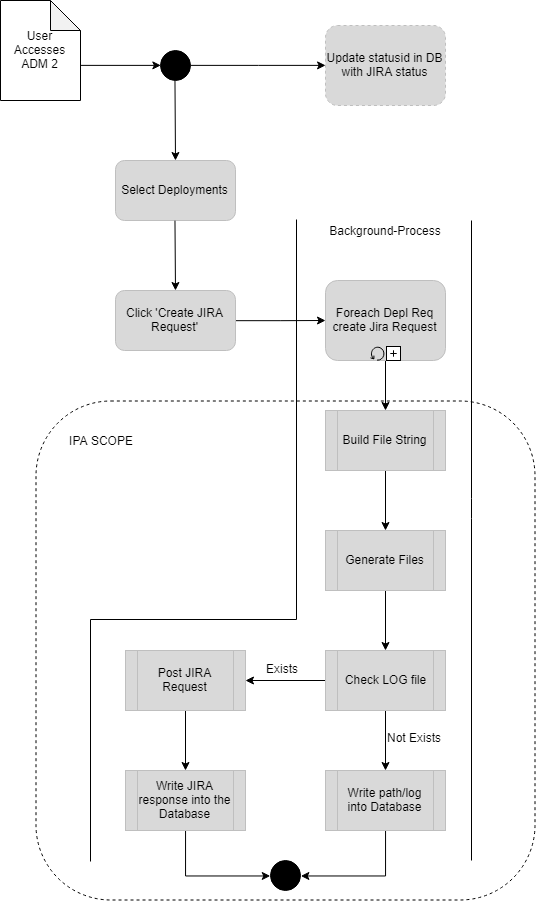

The diagram above was exported from draw.io. Its source (the exported page's mxGraphModel, read from the mxfile embedded in the PNG):
<mxGraphModel dx="1922" dy="961" grid="0" gridSize="10" guides="1" tooltips="1" connect="1" arrows="1" fold="1" page="1" pageScale="1" pageWidth="850" pageHeight="1100" math="0" shadow="0">
  <root>
    <mxCell id="0" />
    <mxCell id="1" parent="0" />
    <mxCell id="ioZtkuYp-9QTeEadfNV5-50" value="" style="whiteSpace=wrap;html=1;aspect=fixed;dashed=1;fillColor=none;rounded=1;" vertex="1" parent="1">
      <mxGeometry x="75.5" y="440.5" width="499" height="499" as="geometry" />
    </mxCell>
    <mxCell id="ioZtkuYp-9QTeEadfNV5-1" value="User Accesses ADM 2" style="shape=note;whiteSpace=wrap;html=1;backgroundOutline=1;darkOpacity=0.05;" vertex="1" parent="1">
      <mxGeometry x="40" y="40" width="80" height="100" as="geometry" />
    </mxCell>
    <mxCell id="ioZtkuYp-9QTeEadfNV5-40" value="" style="edgeStyle=orthogonalEdgeStyle;rounded=0;orthogonalLoop=1;jettySize=auto;html=1;entryX=0;entryY=0.5;entryDx=0;entryDy=0;" edge="1" parent="1" source="ioZtkuYp-9QTeEadfNV5-2" target="ioZtkuYp-9QTeEadfNV5-36">
      <mxGeometry relative="1" as="geometry">
        <mxPoint x="310" y="105" as="targetPoint" />
      </mxGeometry>
    </mxCell>
    <mxCell id="ioZtkuYp-9QTeEadfNV5-2" value="" style="ellipse;whiteSpace=wrap;html=1;aspect=fixed;fillColor=#000000;" vertex="1" parent="1">
      <mxGeometry x="200" y="90" width="30" height="30" as="geometry" />
    </mxCell>
    <mxCell id="ioZtkuYp-9QTeEadfNV5-3" value="" style="endArrow=classic;html=1;exitX=0;exitY=0;exitDx=80;exitDy=65;exitPerimeter=0;entryX=0;entryY=0.5;entryDx=0;entryDy=0;" edge="1" parent="1" source="ioZtkuYp-9QTeEadfNV5-1" target="ioZtkuYp-9QTeEadfNV5-2">
      <mxGeometry width="50" height="50" relative="1" as="geometry">
        <mxPoint x="40" y="210" as="sourcePoint" />
        <mxPoint x="90" y="160" as="targetPoint" />
      </mxGeometry>
    </mxCell>
    <mxCell id="ioZtkuYp-9QTeEadfNV5-4" value="" style="endArrow=classic;html=1;exitX=0.5;exitY=1;exitDx=0;exitDy=0;" edge="1" parent="1" source="ioZtkuYp-9QTeEadfNV5-2">
      <mxGeometry width="50" height="50" relative="1" as="geometry">
        <mxPoint x="40" y="210" as="sourcePoint" />
        <mxPoint x="215" y="200" as="targetPoint" />
      </mxGeometry>
    </mxCell>
    <mxCell id="ioZtkuYp-9QTeEadfNV5-5" value="Select Deployments" style="rounded=1;whiteSpace=wrap;html=1;fillColor=#d9d9d9;strokeColor=#bfbfbf;" vertex="1" parent="1">
      <mxGeometry x="155" y="200" width="120" height="60" as="geometry" />
    </mxCell>
    <mxCell id="ioZtkuYp-9QTeEadfNV5-6" value="" style="endArrow=classic;html=1;exitX=0.5;exitY=1;exitDx=0;exitDy=0;" edge="1" parent="1" source="ioZtkuYp-9QTeEadfNV5-5">
      <mxGeometry width="50" height="50" relative="1" as="geometry">
        <mxPoint x="190" y="310" as="sourcePoint" />
        <mxPoint x="215" y="330" as="targetPoint" />
      </mxGeometry>
    </mxCell>
    <mxCell id="ioZtkuYp-9QTeEadfNV5-8" style="edgeStyle=orthogonalEdgeStyle;rounded=0;orthogonalLoop=1;jettySize=auto;html=1;exitX=1;exitY=0.5;exitDx=0;exitDy=0;entryX=0;entryY=0.5;entryDx=0;entryDy=0;" edge="1" parent="1" source="ioZtkuYp-9QTeEadfNV5-7">
      <mxGeometry relative="1" as="geometry">
        <mxPoint x="365" y="360" as="targetPoint" />
        <mxPoint x="215" y="416" as="sourcePoint" />
      </mxGeometry>
    </mxCell>
    <mxCell id="ioZtkuYp-9QTeEadfNV5-7" value="Click 'Create JIRA Request'" style="rounded=1;whiteSpace=wrap;html=1;fillColor=#d9d9d9;strokeColor=#bfbfbf;" vertex="1" parent="1">
      <mxGeometry x="155" y="330" width="120" height="60" as="geometry" />
    </mxCell>
    <mxCell id="ioZtkuYp-9QTeEadfNV5-11" value="" style="edgeStyle=orthogonalEdgeStyle;rounded=0;orthogonalLoop=1;jettySize=auto;html=1;" edge="1" parent="1" target="ioZtkuYp-9QTeEadfNV5-10">
      <mxGeometry relative="1" as="geometry">
        <mxPoint x="425" y="390" as="sourcePoint" />
      </mxGeometry>
    </mxCell>
    <mxCell id="ioZtkuYp-9QTeEadfNV5-13" value="" style="edgeStyle=orthogonalEdgeStyle;rounded=0;orthogonalLoop=1;jettySize=auto;html=1;" edge="1" parent="1" source="ioZtkuYp-9QTeEadfNV5-10" target="ioZtkuYp-9QTeEadfNV5-12">
      <mxGeometry relative="1" as="geometry" />
    </mxCell>
    <mxCell id="ioZtkuYp-9QTeEadfNV5-10" value="Build File String" style="shape=process;whiteSpace=wrap;html=1;backgroundOutline=1;fillColor=#d9d9d9;strokeColor=#bfbfbf;" vertex="1" parent="1">
      <mxGeometry x="365" y="450" width="120" height="60" as="geometry" />
    </mxCell>
    <mxCell id="ioZtkuYp-9QTeEadfNV5-18" value="" style="edgeStyle=orthogonalEdgeStyle;rounded=0;orthogonalLoop=1;jettySize=auto;html=1;" edge="1" parent="1" source="ioZtkuYp-9QTeEadfNV5-12" target="ioZtkuYp-9QTeEadfNV5-17">
      <mxGeometry relative="1" as="geometry" />
    </mxCell>
    <mxCell id="ioZtkuYp-9QTeEadfNV5-12" value="Generate Files" style="shape=process;whiteSpace=wrap;html=1;backgroundOutline=1;fillColor=#d9d9d9;strokeColor=#bfbfbf;" vertex="1" parent="1">
      <mxGeometry x="365" y="570" width="120" height="60" as="geometry" />
    </mxCell>
    <mxCell id="ioZtkuYp-9QTeEadfNV5-14" value="Foreach Depl Req create Jira Request" style="html=1;whiteSpace=wrap;rounded=1;fillColor=#d9d9d9;strokeColor=#bfbfbf;" vertex="1" parent="1">
      <mxGeometry x="365" y="320" width="120" height="80" as="geometry" />
    </mxCell>
    <mxCell id="ioZtkuYp-9QTeEadfNV5-15" value="" style="html=1;shape=mxgraph.bpmn.loop;outlineConnect=0;" vertex="1" parent="ioZtkuYp-9QTeEadfNV5-14">
      <mxGeometry x="0.5" y="1" width="14" height="14" relative="1" as="geometry">
        <mxPoint x="-15" y="-14" as="offset" />
      </mxGeometry>
    </mxCell>
    <mxCell id="ioZtkuYp-9QTeEadfNV5-16" value="" style="html=1;shape=plus;" vertex="1" parent="ioZtkuYp-9QTeEadfNV5-14">
      <mxGeometry x="0.5" y="1" width="14" height="14" relative="1" as="geometry">
        <mxPoint x="1" y="-14" as="offset" />
      </mxGeometry>
    </mxCell>
    <mxCell id="ioZtkuYp-9QTeEadfNV5-31" value="" style="edgeStyle=orthogonalEdgeStyle;rounded=0;orthogonalLoop=1;jettySize=auto;html=1;" edge="1" parent="1" source="ioZtkuYp-9QTeEadfNV5-17" target="ioZtkuYp-9QTeEadfNV5-23">
      <mxGeometry relative="1" as="geometry" />
    </mxCell>
    <mxCell id="ioZtkuYp-9QTeEadfNV5-34" value="" style="edgeStyle=orthogonalEdgeStyle;rounded=0;orthogonalLoop=1;jettySize=auto;html=1;" edge="1" parent="1" source="ioZtkuYp-9QTeEadfNV5-17" target="ioZtkuYp-9QTeEadfNV5-33">
      <mxGeometry relative="1" as="geometry" />
    </mxCell>
    <mxCell id="ioZtkuYp-9QTeEadfNV5-17" value="Check LOG file" style="shape=process;whiteSpace=wrap;html=1;backgroundOutline=1;fillColor=#d9d9d9;strokeColor=#bfbfbf;" vertex="1" parent="1">
      <mxGeometry x="365" y="690" width="120" height="60" as="geometry" />
    </mxCell>
    <mxCell id="ioZtkuYp-9QTeEadfNV5-42" value="" style="edgeStyle=orthogonalEdgeStyle;rounded=0;orthogonalLoop=1;jettySize=auto;html=1;" edge="1" parent="1" source="ioZtkuYp-9QTeEadfNV5-33" target="ioZtkuYp-9QTeEadfNV5-41">
      <mxGeometry relative="1" as="geometry" />
    </mxCell>
    <mxCell id="ioZtkuYp-9QTeEadfNV5-33" value="Post JIRA Request" style="shape=process;whiteSpace=wrap;html=1;backgroundOutline=1;fillColor=#d9d9d9;strokeColor=#bfbfbf;" vertex="1" parent="1">
      <mxGeometry x="165" y="690" width="120" height="60" as="geometry" />
    </mxCell>
    <mxCell id="ioZtkuYp-9QTeEadfNV5-48" style="edgeStyle=orthogonalEdgeStyle;rounded=0;orthogonalLoop=1;jettySize=auto;html=1;exitX=0.5;exitY=1;exitDx=0;exitDy=0;entryX=0;entryY=0.5;entryDx=0;entryDy=0;" edge="1" parent="1" source="ioZtkuYp-9QTeEadfNV5-41" target="ioZtkuYp-9QTeEadfNV5-46">
      <mxGeometry relative="1" as="geometry" />
    </mxCell>
    <mxCell id="ioZtkuYp-9QTeEadfNV5-41" value="Write JIRA response into the Database" style="shape=process;whiteSpace=wrap;html=1;backgroundOutline=1;fillColor=#d9d9d9;strokeColor=#bfbfbf;" vertex="1" parent="1">
      <mxGeometry x="165" y="810" width="120" height="60" as="geometry" />
    </mxCell>
    <mxCell id="ioZtkuYp-9QTeEadfNV5-19" value="" style="endArrow=none;html=1;" edge="1" parent="1">
      <mxGeometry width="50" height="50" relative="1" as="geometry">
        <mxPoint x="336" y="659" as="sourcePoint" />
        <mxPoint x="336" y="259" as="targetPoint" />
      </mxGeometry>
    </mxCell>
    <mxCell id="ioZtkuYp-9QTeEadfNV5-20" value="" style="endArrow=none;html=1;" edge="1" parent="1">
      <mxGeometry width="50" height="50" relative="1" as="geometry">
        <mxPoint x="511" y="900" as="sourcePoint" />
        <mxPoint x="511" y="260" as="targetPoint" />
        <Array as="points">
          <mxPoint x="511" y="548" />
        </Array>
      </mxGeometry>
    </mxCell>
    <mxCell id="ioZtkuYp-9QTeEadfNV5-21" value="Background-Process" style="text;html=1;strokeColor=none;fillColor=none;align=center;verticalAlign=middle;whiteSpace=wrap;rounded=0;" vertex="1" parent="1">
      <mxGeometry x="361" y="260" width="128" height="20" as="geometry" />
    </mxCell>
    <mxCell id="ioZtkuYp-9QTeEadfNV5-49" style="edgeStyle=orthogonalEdgeStyle;rounded=0;orthogonalLoop=1;jettySize=auto;html=1;exitX=0.5;exitY=1;exitDx=0;exitDy=0;entryX=1;entryY=0.5;entryDx=0;entryDy=0;" edge="1" parent="1" source="ioZtkuYp-9QTeEadfNV5-23" target="ioZtkuYp-9QTeEadfNV5-46">
      <mxGeometry relative="1" as="geometry" />
    </mxCell>
    <mxCell id="ioZtkuYp-9QTeEadfNV5-23" value="Write path/log into Database" style="shape=process;whiteSpace=wrap;html=1;backgroundOutline=1;fillColor=#d9d9d9;strokeColor=#bfbfbf;" vertex="1" parent="1">
      <mxGeometry x="365" y="810" width="120" height="60" as="geometry" />
    </mxCell>
    <mxCell id="ioZtkuYp-9QTeEadfNV5-32" value="Not Exists" style="text;html=1;resizable=0;points=[];autosize=1;align=left;verticalAlign=top;spacingTop=-4;" vertex="1" parent="1">
      <mxGeometry x="425" y="768" width="64" height="14" as="geometry" />
    </mxCell>
    <mxCell id="ioZtkuYp-9QTeEadfNV5-35" value="Exists" style="text;html=1;resizable=0;points=[];autosize=1;align=left;verticalAlign=top;spacingTop=-4;" vertex="1" parent="1">
      <mxGeometry x="304" y="699" width="42" height="14" as="geometry" />
    </mxCell>
    <mxCell id="ioZtkuYp-9QTeEadfNV5-36" value="Update statusid in DB with JIRA status" style="shape=ext;rounded=1;html=1;whiteSpace=wrap;dashed=1;fillColor=#d9d9d9;strokeColor=#bfbfbf;" vertex="1" parent="1">
      <mxGeometry x="365" y="65" width="120" height="80" as="geometry" />
    </mxCell>
    <mxCell id="ioZtkuYp-9QTeEadfNV5-43" value="" style="endArrow=none;html=1;" edge="1" parent="1">
      <mxGeometry width="50" height="50" relative="1" as="geometry">
        <mxPoint x="130" y="659" as="sourcePoint" />
        <mxPoint x="336" y="659" as="targetPoint" />
      </mxGeometry>
    </mxCell>
    <mxCell id="ioZtkuYp-9QTeEadfNV5-44" value="" style="endArrow=none;html=1;" edge="1" parent="1">
      <mxGeometry width="50" height="50" relative="1" as="geometry">
        <mxPoint x="130" y="901" as="sourcePoint" />
        <mxPoint x="130" y="659" as="targetPoint" />
      </mxGeometry>
    </mxCell>
    <mxCell id="ioZtkuYp-9QTeEadfNV5-46" value="" style="ellipse;whiteSpace=wrap;html=1;aspect=fixed;fillColor=#000000;" vertex="1" parent="1">
      <mxGeometry x="310" y="900" width="30" height="30" as="geometry" />
    </mxCell>
    <mxCell id="ioZtkuYp-9QTeEadfNV5-51" value="IPA SCOPE" style="text;html=1;strokeColor=none;fillColor=none;align=center;verticalAlign=middle;whiteSpace=wrap;rounded=0;dashed=1;" vertex="1" parent="1">
      <mxGeometry x="104" y="470" width="74" height="20" as="geometry" />
    </mxCell>
  </root>
</mxGraphModel>